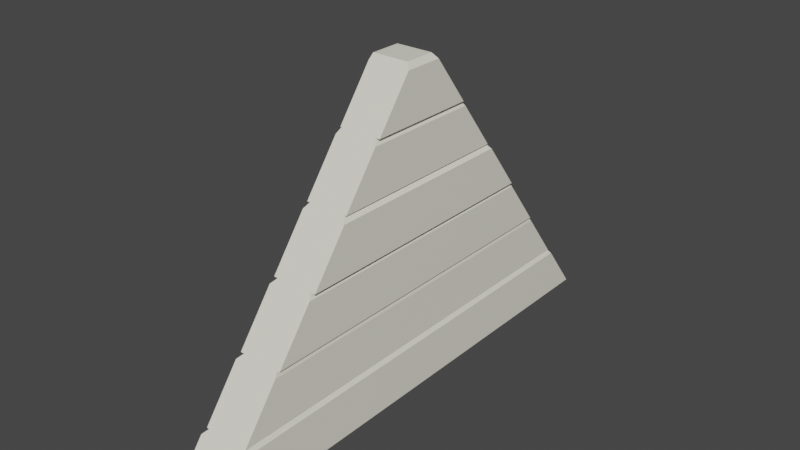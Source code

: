 # Source: TopWall01_house2.blend  (saved by Blender 2.90.8; exported with 4.5.12 LTS)
import bpy
from mathutils import Matrix  # noqa: F401  (used for matrix-valued properties, if any)

bpy.ops.wm.read_factory_settings(use_empty=True)
scene = bpy.context.scene
scene.name = 'Scene'

# ---- collections
col_collection = bpy.data.collections.new('Collection'); scene.collection.children.link(col_collection)

# ---- materials (node trees are filled in below, after node groups)
mat_cream_house02 = bpy.data.materials.new('Cream_House02')
mat_cream_house02.use_transparent_shadow = False

# ---- material node trees
mat_cream_house02.use_nodes = True; mat_cream_house02.node_tree.nodes.clear()
_N = mat_cream_house02.node_tree.nodes; _L = mat_cream_house02.node_tree.links
n0 = _N.new('ShaderNodeBsdfPrincipled'); n0.name = 'Principled BSDF'; n0.location = (10, 300)
n0.distribution = 'GGX'
n0.subsurface_method = 'BURLEY'
n0.inputs[0].default_value = (0.8796, 0.855, 0.7379, 1.0)
n0.inputs[3].default_value = 1.45
n0.inputs[27].default_value = (0.0, 0.0, 0.0, 1.0)
n0.inputs[28].default_value = 1.0
n1 = _N.new('ShaderNodeOutputMaterial'); n1.name = 'Material Output'; n1.location = (300, 300)
_L.new(n0.outputs[0], n1.inputs[0])
n1.is_active_output = True

# ---- world
world_world = bpy.data.worlds.new('World'); scene.world = world_world
world_world.use_nodes = True; world_world.node_tree.nodes.clear()
_N = world_world.node_tree.nodes; _L = world_world.node_tree.links
n0 = _N.new('ShaderNodeOutputWorld'); n0.name = 'World Output'; n0.location = (300, 300)
n1 = _N.new('ShaderNodeBackground'); n1.name = 'Background'; n1.location = (10, 300)
n1.inputs[0].default_value = (0.05088, 0.05088, 0.05088, 1.0)
_L.new(n1.outputs[0], n0.inputs[0])
n0.is_active_output = True
world_world.color = (0.05088, 0.05088, 0.05088)
world_world.use_sun_shadow = False
world_world.sun_shadow_jitter_overblur = 0.0

# ---- meshes
me_cube_001 = bpy.data.meshes.new('Cube.001')
me_cube_001.from_pydata([(-0.1654, -2.405, -1.548), (0.1763, -2.405, -1.548), (-0.1654, 2.405, -1.548), (0.1763, 2.405, -1.548), (0.1763, -0.1443, 1.452), (-0.1654, -0.1443, 1.452), (0.1763, 0.1443, 1.452), (-0.1654, 0.1443, 1.452), (-0.1654, -2.028, -1.048), (-0.1654, -1.651, -0.5477), (-0.1654, -1.275, -0.0477), (-0.1654, -0.8978, 0.4523), (-0.1654, -0.5211, 0.9523), (-0.1654, 0.5211, 0.9523), (-0.1654, 0.8978, 0.4523), (-0.1654, 1.275, -0.0477), (-0.1654, 1.651, -0.5477), (-0.1654, 2.028, -1.048), (0.1763, 0.5211, 0.9523), (0.1763, 0.8978, 0.4523), (0.1763, 1.275, -0.0477), (0.1763, 1.651, -0.5477), (0.1763, 2.028, -1.048), (0.1763, -0.5211, 0.9523), (0.1763, -0.8978, 0.4523), (0.1763, -1.275, -0.0477), (0.1763, -1.651, -0.5477), (0.1763, -2.028, -1.048), (0.205, -2.405, -1.548), (0.205, 2.405, -1.548), (0.1887, 2.028, -1.048), (0.1887, -2.028, -1.048), (0.2018, 1.651, -0.5477), (0.2018, -1.651, -0.5477), (0.224, 1.275, -0.0477), (0.224, -1.275, -0.0477), (0.2086, 0.8978, 0.4523), (0.2086, -0.8978, 0.4523), (0.2184, 0.5211, 0.9523), (0.2184, -0.5211, 0.9523), (-0.1781, -0.5211, 0.9523), (-0.1781, 0.5211, 0.9523), (-0.1932, -0.8978, 0.4523), (-0.1932, 0.8978, 0.4523), (-0.2041, -1.275, -0.0477), (-0.2041, 1.275, -0.0477), (-0.2172, -1.651, -0.5477), (-0.2172, 1.651, -0.5477), (-0.2339, -2.028, -1.048), (-0.2339, 2.028, -1.048), (-0.2604, -2.405, -1.548), (-0.2604, 2.405, -1.548), (0.1763, 2.028, -1.048), (0.205, 2.067, -1.099), (0.205, -2.067, -1.099), (0.1763, -2.028, -1.048), (0.1763, 1.651, -0.5477), (0.1887, 1.69, -0.5989), (0.1887, -1.69, -0.5989), (0.1763, -1.651, -0.5477), (0.1763, 1.275, -0.0477), (0.2018, 1.313, -0.09894), (0.2018, -1.313, -0.09894), (0.1763, -1.275, -0.0477), (0.1763, 0.8978, 0.4523), (0.224, 0.9364, 0.4011), (0.224, -0.9364, 0.4011), (0.1763, -0.8978, 0.4523), (0.1763, 0.5211, 0.9523), (0.2086, 0.5597, 0.9011), (0.2086, -0.5597, 0.9011), (0.1763, -0.5211, 0.9523), (0.2184, -0.1829, 1.401), (0.1763, -0.1443, 1.452), (0.1763, 0.1443, 1.452), (0.2184, 0.1829, 1.401), (-0.1654, -0.1443, 1.452), (-0.1781, -0.1829, 1.401), (-0.1781, 0.1829, 1.401), (-0.1654, 0.1443, 1.452), (-0.1654, -0.5211, 0.9523), (-0.1932, -0.5597, 0.9011), (-0.1932, 0.5597, 0.9011), (-0.1654, 0.5211, 0.9523), (-0.1654, -0.8978, 0.4523), (-0.2041, -0.9364, 0.4011), (-0.2041, 0.9364, 0.4011), (-0.1654, 0.8978, 0.4523), (-0.166, -1.275, -0.0477), (-0.2172, -1.313, -0.09894), (-0.2172, 1.313, -0.09894), (-0.166, 1.275, -0.0477), (-0.1826, -1.651, -0.5477), (-0.2339, -1.69, -0.5989), (-0.2339, 1.69, -0.5989), (-0.1826, 1.651, -0.5477), (-0.2604, 2.067, -1.099), (-0.2091, 2.028, -1.048), (-0.2091, -2.028, -1.048), (-0.2604, -2.067, -1.099)], [], [(0, 2, 3, 1), (5, 4, 6, 7), (7, 13, 41, 78, 79), (18, 13, 7, 6), (18, 6, 74, 75, 38), (12, 23, 4, 5), (0, 1, 27, 8), (8, 27, 26, 9), (9, 26, 25, 10), (10, 25, 24, 11), (11, 24, 23, 12), (27, 1, 28, 54, 55), (26, 27, 31, 58, 59), (26, 21, 32, 33), (19, 18, 68, 69, 36), (24, 19, 36, 37), (3, 2, 17, 22), (22, 17, 16, 21), (21, 16, 15, 20), (20, 15, 14, 19), (19, 14, 13, 18), (2, 0, 50, 51), (17, 8, 48, 49), (15, 16, 47, 90, 91), (15, 10, 44, 45), (10, 11, 84, 85, 44), (22, 27, 55, 52), (3, 22, 52, 53, 29), (1, 3, 29, 28), (22, 21, 56, 57, 30), (21, 26, 59, 56), (31, 30, 57, 58), (27, 22, 30, 31), (21, 20, 60, 61, 32), (20, 25, 63, 60), (33, 32, 61, 62), (20, 19, 64, 65, 34), (25, 26, 33, 62, 63), (19, 24, 67, 64), (24, 25, 35, 66, 67), (25, 20, 34, 35), (35, 34, 65, 66), (18, 23, 71, 68), (37, 36, 69, 70), (23, 24, 37, 70, 71), (6, 4, 73, 74), (4, 23, 39, 72, 73), (23, 18, 38, 39), (39, 38, 75, 72), (41, 40, 77, 78), (12, 5, 76, 77, 40), (13, 12, 40, 41), (5, 7, 79, 76), (11, 12, 80, 81, 42), (12, 13, 83, 80), (13, 14, 43, 82, 83), (43, 42, 81, 82), (14, 11, 42, 43), (11, 14, 87, 84), (9, 10, 88, 89, 46), (14, 15, 45, 86, 87), (45, 44, 85, 86), (10, 15, 91, 88), (47, 46, 89, 90), (16, 9, 46, 47), (8, 9, 92, 93, 48), (9, 16, 95, 92), (17, 2, 51, 96, 97), (16, 17, 49, 94, 95), (49, 48, 93, 94), (8, 17, 97, 98), (0, 8, 98, 99, 50), (51, 50, 99, 96), (52, 55, 54, 53), (56, 59, 58, 57), (60, 63, 62, 61), (64, 67, 66, 65), (68, 71, 70, 69), (72, 75, 74, 73), (76, 79, 78, 77), (80, 83, 82, 81), (84, 87, 86, 85), (88, 91, 90, 89), (92, 95, 94, 93), (98, 97, 96, 99), (28, 29, 53, 54)])
_uv = me_cube_001.uv_layers.new(name='UVMap')
_uv.uv.foreach_set('vector', [0.0, 0.0, 0.0, 0.0, 0.0, 0.0, 0.0, 0.0, 0.0, 0.0, 0.0, 0.0, 0.0, 0.0, 0.0, 0.0, 0.0, 0.0, 0.0, 0.0, 0.0, 0.0, 0.0, 0.0, 0.0, 0.0, 0.0, 0.0, 0.0, 0.0, 0.0, 0.0, 0.0, 0.0, 0.0, 0.0, 0.0, 0.0, 0.0, 0.0, 0.0, 0.0, 0.0, 0.0, 0.0, 0.0, 0.0, 0.0, 0.0, 0.0, 0.0, 0.0, 0.0, 0.0, 0.0, 0.0, 0.0, 0.0, 0.0, 0.0, 0.0, 0.0, 0.0, 0.0, 0.0, 0.0, 0.0, 0.0, 0.0, 0.0, 0.0, 0.0, 0.0, 0.0, 0.0, 0.0, 0.0, 0.0, 0.0, 0.0, 0.0, 0.0, 0.0, 0.0, 0.0, 0.0, 0.0, 0.0, 0.0, 0.0, 0.0, 0.0, 0.0, 0.0, 0.0, 0.0, 0.0, 0.0, 0.0, 0.0, 0.0, 0.0, 0.0, 0.0, 0.0, 0.0, 0.0, 0.0, 0.0, 0.0, 0.0, 0.0, 0.0, 0.0, 0.0, 0.0, 0.0, 0.0, 0.0, 0.0, 0.0, 0.0, 0.0, 0.0, 0.0, 0.0, 0.0, 0.0, 0.0, 0.0, 0.0, 0.0, 0.0, 0.0, 0.0, 0.0, 0.0, 0.0, 0.0, 0.0, 0.0, 0.0, 0.0, 0.0, 0.0, 0.0, 0.0, 0.0, 0.0, 0.0, 0.0, 0.0, 0.0, 0.0, 0.0, 0.0, 0.0, 0.0, 0.0, 0.0, 0.0, 0.0, 0.0, 0.0, 0.0, 0.0, 0.0, 0.0, 0.0, 0.0, 0.0, 0.0, 0.0, 0.0, 0.0, 0.0, 0.0, 0.0, 0.0, 0.0, 0.0, 0.0, 0.0, 0.0, 0.0, 0.0, 0.0, 0.0, 0.0, 0.0, 0.0, 0.0, 0.0, 0.0, 0.0, 0.0, 0.0, 0.0, 0.0, 0.0, 0.0, 0.0, 0.0, 0.0, 0.0, 0.0, 0.0, 0.0, 0.0, 0.0, 0.0, 0.0, 0.0, 0.0, 0.0, 0.0, 0.0, 0.0, 0.0, 0.0, 0.0, 0.0, 0.0, 0.0, 0.0, 0.0, 0.0, 0.0, 0.0, 0.0, 0.0, 0.0, 0.0, 0.0, 0.0, 0.0, 0.0, 0.0, 0.0, 0.0, 0.0, 0.0, 0.0, 0.0, 0.0, 0.0, 0.0, 0.0, 0.0, 0.0, 0.0, 0.0, 0.0, 0.0, 0.0, 0.0, 0.0, 0.0, 0.0, 0.0, 0.0, 0.0, 0.0, 0.0, 0.0, 0.0, 0.0, 0.0, 0.0, 0.0, 0.0, 0.0, 0.0, 0.0, 0.0, 0.0, 0.0, 0.0, 0.0, 0.0, 0.0, 0.0, 0.0, 0.0, 0.0, 0.0, 0.0, 0.0, 0.0, 0.0, 0.0, 0.0, 0.0, 0.0, 0.0, 0.0, 0.0, 0.0, 0.0, 0.0, 0.0, 0.0, 0.0, 0.0, 0.0, 0.0, 0.0, 0.0, 0.0, 0.0, 0.0, 0.0, 0.0, 0.0, 0.0, 0.0, 0.0, 0.0, 0.0, 0.0, 0.0, 0.0, 0.0, 0.0, 0.0, 0.0, 0.0, 0.0, 0.0, 0.0, 0.0, 0.0, 0.0, 0.0, 0.0, 0.0, 0.0, 0.0, 0.0, 0.0, 0.0, 0.0, 0.0, 0.0, 0.0, 0.0, 0.0, 0.0, 0.0, 0.0, 0.0, 0.0, 0.0, 0.0, 0.0, 0.0, 0.0, 0.0, 0.0, 0.0, 0.0, 0.0, 0.0, 0.0, 0.0, 0.0, 0.0, 0.0, 0.0, 0.0, 0.0, 0.0, 0.0, 0.0, 0.0, 0.0, 0.0, 0.0, 0.0, 0.0, 0.0, 0.0, 0.0, 0.0, 0.0, 0.0, 0.0, 0.0, 0.0, 0.0, 0.0, 0.0, 0.0, 0.0, 0.0, 0.0, 0.0, 0.0, 0.0, 0.0, 0.0, 0.0, 0.0, 0.0, 0.0, 0.0, 0.0, 0.0, 0.0, 0.0, 0.0, 0.0, 0.0, 0.0, 0.0, 0.0, 0.0, 0.0, 0.0, 0.0, 0.0, 0.0, 0.0, 0.0, 0.0, 0.0, 0.0, 0.0, 0.0, 0.0, 0.0, 0.0, 0.0, 0.0, 0.0, 0.0, 0.0, 0.0, 0.0, 0.0, 0.0, 0.0, 0.0, 0.0, 0.0, 0.0, 0.0, 0.0, 0.0, 0.0, 0.0, 0.0, 0.0, 0.0, 0.0, 0.0, 0.0, 0.0, 0.0, 0.0, 0.0, 0.0, 0.0, 0.0, 0.0, 0.0, 0.0, 0.0, 0.0, 0.0, 0.0, 0.0, 0.0, 0.0, 0.0, 0.0, 0.0, 0.0, 0.0, 0.0, 0.0, 0.0, 0.0, 0.0, 0.0, 0.0, 0.0, 0.0, 0.0, 0.0, 0.0, 0.0, 0.0, 0.0, 0.0, 0.0, 0.0, 0.0, 0.0, 0.0, 0.0, 0.0, 0.0, 0.0, 0.0, 0.0, 0.0, 0.0, 0.0, 0.0, 0.0, 0.0, 0.0, 0.0, 0.0, 0.0, 0.0, 0.0, 0.0, 0.0, 0.0, 0.0, 0.0, 0.0, 0.0, 0.0, 0.0, 0.0, 0.0, 0.0, 0.0, 0.0, 0.0, 0.0, 0.0, 0.0, 0.0, 0.0, 0.0, 0.0, 0.0, 0.0, 0.0, 0.0, 0.0, 0.0, 0.0, 0.0, 0.0, 0.0, 0.0, 0.0, 0.0, 0.0, 0.0, 0.0, 0.0, 0.0, 0.0, 0.0, 0.0, 0.0, 0.0, 0.0, 0.0, 0.0, 0.0, 0.0, 0.0, 0.0, 0.0, 0.0, 0.0, 0.0, 0.0, 0.0, 0.0, 0.0, 0.0, 0.0, 0.0, 0.0, 0.0, 0.0, 0.0, 0.0, 0.0, 0.0, 0.0, 0.0, 0.0, 0.0, 0.0, 0.0, 0.0, 0.0, 0.0, 0.0, 0.0, 0.0, 0.0, 0.0, 0.0, 0.0, 0.0, 0.0, 0.0, 0.0, 0.0, 0.0, 0.0, 0.0, 0.0, 0.0, 0.0, 0.0, 0.0, 0.0, 0.0, 0.0, 0.0, 0.0, 0.0, 0.0, 0.0, 0.0, 0.0, 0.0, 0.0, 0.0, 0.0, 0.0, 0.0, 0.0, 0.0, 0.0, 0.0, 0.0, 0.0, 0.0, 0.0, 0.0, 0.0, 0.0, 0.0, 0.0, 0.0, 0.0, 0.0, 0.0, 0.0, 0.0, 0.0, 0.0, 0.0, 0.0, 0.0, 0.0, 0.0, 0.0, 0.0, 0.0, 0.0, 0.0, 0.0, 0.0, 0.0, 0.0, 0.0, 0.0, 0.0, 0.0, 0.0, 0.0, 0.0, 0.0, 0.0, 0.0, 0.0, 0.0, 0.0, 0.0, 0.0, 0.0, 0.0, 0.0, 0.0, 0.0, 0.0, 0.0, 0.0, 0.0, 0.0, 0.0, 0.0, 0.0, 0.0, 0.0, 0.0, 0.0, 0.0, 0.0, 0.0, 0.0, 0.0, 0.0, 0.0, 0.0, 0.0, 0.0, 0.0, 0.0, 0.0, 0.0, 0.0, 0.0, 0.0, 0.0, 0.0, 0.0, 0.0, 0.0, 0.0, 0.0, 0.0, 0.0, 0.0, 0.0, 0.0, 0.0, 0.0, 0.0, 0.0, 0.0, 0.0, 0.0])
me_cube_001.materials.append(mat_cream_house02)
me_cube_001.use_remesh_fix_poles = True
me_cube_001.use_remesh_preserve_attributes = False
me_cube_001.use_mirror_vertex_groups = False
me_cube_001.update()

# ---- objects
ob_topwall01_house02 = bpy.data.objects.new('TopWall01_house02', me_cube_001)

# ---- transforms, parenting, visibility, modifiers, constraints
ob_topwall01_house02.location = (0.0, 0.0, 0.0)
ob_topwall01_house02.lineart.crease_threshold = 0.0

# ---- collection membership
col_collection.objects.link(ob_topwall01_house02)

# ---- scene / render settings (as saved in the file)
scene.frame_start = 1; scene.frame_end = 250; scene.frame_set(1)
scene.render.engine = 'BLENDER_EEVEE_NEXT'
scene.cycles.use_denoising = False
scene.cycles.samples = 128
scene.cycles.sampling_pattern = 'TABULATED_SOBOL'
scene.cycles.use_adaptive_sampling = False
scene.cycles.use_light_tree = False
scene.view_settings.view_transform = 'Filmic'
bpy.context.view_layer.update()

# ---- added for rendering (the .blend has no active camera and no usable light): camera, sun
cam_auto = bpy.data.cameras.new('AutoCamera')
cam_auto.lens = 50.0
cam_auto.sensor_width = 36.0
cam_auto.clip_end = 1000.0
ob_auto_camera = bpy.data.objects.new('AutoCamera', cam_auto)
scene.collection.objects.link(ob_auto_camera)
ob_auto_camera.location = (5.2458, -6.31676, 4.16347)
ob_auto_camera.rotation_euler = (1.09748, -7.21219e-08, 0.694738)
scene.camera = ob_auto_camera
light_auto_sun = bpy.data.lights.new('AutoSun', 'SUN')
light_auto_sun.energy = 3.0
light_auto_sun.angle = 0.0523599
ob_auto_sun = bpy.data.objects.new('AutoSun', light_auto_sun)
scene.collection.objects.link(ob_auto_sun)
ob_auto_sun.rotation_euler = (0.872665, 0.174533, 0.523599)
bpy.context.view_layer.update()

